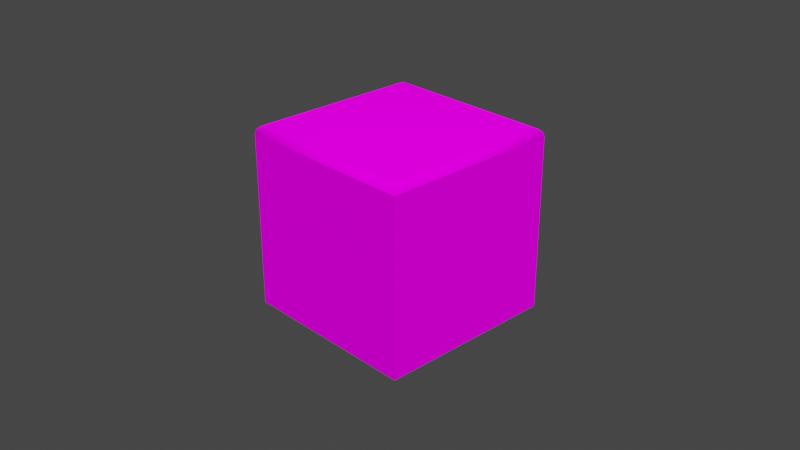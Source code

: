 # Source: Grass.blend  (saved by Blender 2.82.7; exported with 4.5.12 LTS)
import bpy
from mathutils import Matrix  # noqa: F401  (used for matrix-valued properties, if any)

bpy.ops.wm.read_factory_settings(use_empty=True)
scene = bpy.context.scene
scene.name = 'Scene'

# ---- collections
col_collection = bpy.data.collections.new('Collection'); scene.collection.children.link(col_collection)

# ---- images (referenced by path relative to the original .blend; pixels are not part of the script)
import os
ASSET_DIR = os.environ.get("B2B_ASSET_DIR", "")  # directory of the original .blend (textures are referenced by path, not embedded)
HERE = os.path.dirname(os.path.abspath(__file__))  # packed textures are extracted next to this script under _unpacked/

def load_image(name, relpath, width, height, colorspace="sRGB"):
    """Load a texture the original file referenced (path relative to the .blend, or extracted next to this script)."""
    p = next((c for c in (os.path.join(HERE, relpath), os.path.join(ASSET_DIR, relpath)) if relpath and os.path.exists(c)), "")
    if p:
        img = bpy.data.images.load(p, check_existing=True)
        img.name = name
    else:  # same state as the original file: an image datablock whose file is absent (Cycles renders it pink)
        img = bpy.data.images.new(name, width, height)
        img.source = "FILE"
        img.filepath = "//" + (relpath or name)
    img.colorspace_settings.name = colorspace
    return img
img_untitled = load_image('Untitled', 'TempDirtMat.png', 1024, 1024, 'sRGB')

# ---- materials (node trees are filled in below, after node groups)
mat_material = bpy.data.materials.new('Material')
mat_material.alpha_threshold = 0.0
mat_material.use_transparent_shadow = False
mat_material.line_color = (0.0, 0.0, 0.0, 1.0)

# ---- node groups
ng_auto_smooth = bpy.data.node_groups.new('Auto Smooth', 'GeometryNodeTree')
_s = ng_auto_smooth.interface.new_socket(name='Geometry', in_out='OUTPUT', socket_type='NodeSocketGeometry')
_s = ng_auto_smooth.interface.new_socket(name='Geometry', in_out='INPUT', socket_type='NodeSocketGeometry')
_s = ng_auto_smooth.interface.new_socket(name='Angle', in_out='INPUT', socket_type='NodeSocketFloat')
_s.subtype = 'ANGLE'
_s.min_value = 0.0
_s.max_value = 3.142
ng_auto_smooth.is_modifier = True
_N = ng_auto_smooth.nodes; _L = ng_auto_smooth.links
n0 = _N.new('NodeGroupOutput'); n0.name = 'Group Output'; n0.location = (480, -100)
n1 = _N.new('NodeGroupInput'); n1.name = 'Group Input'; n1.location = (-420, -300)
n2 = _N.new('NodeGroupInput'); n2.name = 'Group Input.001'; n2.location = (-60, -100)
n3 = _N.new('GeometryNodeSetShadeSmooth'); n3.name = 'Set Shade Smooth'; n3.location = (120, -100)
n3.domain = 'EDGE'
n4 = _N.new('GeometryNodeSetShadeSmooth'); n4.name = 'Set Shade Smooth.001'; n4.location = (300, -100)
n5 = _N.new('GeometryNodeInputMeshEdgeAngle'); n5.name = 'Edge Angle'; n5.location = (-420, -220)
n6 = _N.new('GeometryNodeInputEdgeSmooth'); n6.name = 'Is Edge Smooth'; n6.location = (-60, -160)
n7 = _N.new('GeometryNodeInputShadeSmooth'); n7.name = 'Is Face Smooth'; n7.location = (-240, -340)
n8 = _N.new('FunctionNodeBooleanMath'); n8.name = 'Boolean Math'; n8.location = (-60, -220)
n9 = _N.new('FunctionNodeCompare'); n9.name = 'Compare'; n9.location = (-240, -180)
n9.operation = 'LESS_EQUAL'
_L.new(n5.outputs[0], n9.inputs[0])
_L.new(n4.outputs[0], n0.inputs[0])
_L.new(n1.outputs[1], n9.inputs[1])
_L.new(n9.outputs[0], n8.inputs[0])
_L.new(n7.outputs[0], n8.inputs[1])
_L.new(n2.outputs[0], n3.inputs[0])
_L.new(n6.outputs[0], n3.inputs[1])
_L.new(n3.outputs[0], n4.inputs[0])
_L.new(n8.outputs[0], n3.inputs[2])
n0.is_active_output = True

# ---- material node trees
mat_material.use_nodes = True; mat_material.node_tree.nodes.clear()
_N = mat_material.node_tree.nodes; _L = mat_material.node_tree.links
n0 = _N.new('ShaderNodeOutputMaterial'); n0.name = 'Material Output'; n0.location = (300, 300)
n1 = _N.new('ShaderNodeBsdfPrincipled'); n1.name = 'Principled BSDF'; n1.location = (10, 300)
n1.distribution = 'GGX'
n1.subsurface_method = 'BURLEY'
n1.inputs[2].default_value = 1.0
n1.inputs[3].default_value = 1.45
n1.inputs[13].default_value = 0.0
n1.inputs[27].default_value = (0.0, 0.0, 0.0, 1.0)
n1.inputs[28].default_value = 1.0
n2 = _N.new('ShaderNodeTexImage'); n2.name = 'Image Texture'; n2.location = (-280, 280)
n2.image = img_untitled
_L.new(n1.outputs[0], n0.inputs[0])
_L.new(n2.outputs[0], n1.inputs[0])
n0.is_active_output = True

# ---- world
world_world = bpy.data.worlds.new('World'); scene.world = world_world
world_world.use_nodes = True; world_world.node_tree.nodes.clear()
_N = world_world.node_tree.nodes; _L = world_world.node_tree.links
n0 = _N.new('ShaderNodeOutputWorld'); n0.name = 'World Output'; n0.location = (300, 300)
n1 = _N.new('ShaderNodeBackground'); n1.name = 'Background'; n1.location = (10, 300)
n1.inputs[0].default_value = (0.05088, 0.05088, 0.05088, 1.0)
_L.new(n1.outputs[0], n0.inputs[0])
n0.is_active_output = True
world_world.color = (0.05088, 0.05088, 0.05088)
world_world.use_sun_shadow = False
world_world.sun_shadow_jitter_overblur = 0.0

# ---- cameras
cam_camera = bpy.data.cameras.new('Camera')
cam_camera.clip_end = 100.0
cam_camera.ortho_scale = 7.314

# ---- lights
light_sun = bpy.data.lights.new('Sun', 'SUN')
light_sun.transmission_factor = 0.0
light_sun.energy = 5.0
light_sun.shadow_soft_size = 0.125

# ---- meshes
me_cube = bpy.data.meshes.new('Cube')
me_cube.from_pydata([(-1.0, -1.0, -1.0), (-1.0, 1.0, -1.0), (1.0, -1.0, -1.0), (1.0, 1.0, -1.0), (-0.9083, -0.9083, 1.0), (-1.0, -1.0, 0.9083), (-0.9542, -0.9542, 0.9877), (-0.9877, -0.9877, 0.9542), (-0.9083, 0.9083, 1.0), (-1.0, 1.0, 0.9083), (-0.9542, 0.9542, 0.9877), (-0.9877, 0.9877, 0.9542), (0.9083, -0.9083, 1.0), (1.0, -1.0, 0.9083), (0.9542, -0.9542, 0.9877), (0.9877, -0.9877, 0.9542), (0.9083, 0.9083, 1.0), (1.0, 1.0, 0.9083), (0.9542, 0.9542, 0.9877), (0.9877, 0.9877, 0.9542)], [], [(16, 8, 4, 12), (3, 17, 13, 2), (0, 5, 9, 1), (1, 3, 2, 0), (1, 9, 17, 3), (4, 8, 10, 6), (6, 10, 11, 7), (7, 11, 9, 5), (8, 16, 18, 10), (10, 18, 19, 11), (11, 19, 17, 9), (16, 12, 14, 18), (18, 14, 15, 19), (19, 15, 13, 17), (12, 4, 6, 14), (14, 6, 7, 15), (15, 7, 5, 13), (2, 13, 5, 0)])
me_cube.polygons.foreach_set('use_smooth', [True] * 18)
_k = set([(0, 1), (0, 2), (0, 5), (1, 3), (1, 9), (2, 3), (2, 13), (3, 17), (5, 9), (5, 13), (9, 17), (13, 17)])
me_cube.attributes.new('sharp_edge', 'BOOLEAN', 'EDGE').data.foreach_set('value', [ (min(e.vertices), max(e.vertices)) in _k for e in me_cube.edges])
_uv = me_cube.uv_layers.new(name='UVMap')
_uv.uv.foreach_set('vector', [0.004602, 0.6764, 0.3083, 0.6764, 0.3083, 0.9801, 0.004603, 0.9801, 0.3482, 0.3236, 0.3482, 0.004602, 0.6825, 0.004602, 0.6825, 0.3236, 0.3482, 0.6611, 0.6672, 0.6611, 0.6672, 0.9954, 0.3482, 0.9954, 0.004602, 0.004602, 0.3389, 0.004602, 0.3389, 0.3389, 0.004602, 0.3389, 0.3482, 0.6518, 0.3482, 0.3328, 0.6825, 0.3328, 0.6825, 0.6518, 0.6917, 0.3236, 0.6917, 0.01993, 0.6996, 0.01227, 0.6996, 0.3313, 0.6996, 0.3313, 0.6996, 0.01227, 0.7076, 0.006656, 0.7076, 0.3369, 0.7076, 0.3369, 0.7076, 0.006656, 0.7155, 0.004602, 0.7155, 0.3389, 0.6917, 0.6672, 0.6917, 0.3635, 0.6996, 0.3558, 0.6996, 0.6748, 0.6996, 0.6748, 0.6996, 0.3558, 0.7076, 0.3502, 0.7076, 0.6804, 0.7076, 0.6804, 0.7076, 0.3502, 0.7155, 0.3482, 0.7155, 0.6825, 0.7247, 0.6672, 0.7247, 0.3635, 0.7326, 0.3558, 0.7326, 0.6748, 0.7326, 0.6748, 0.7326, 0.3558, 0.7406, 0.3502, 0.7406, 0.6804, 0.7406, 0.6804, 0.7406, 0.3502, 0.7485, 0.3482, 0.7485, 0.6825, 0.7247, 0.3236, 0.7247, 0.01993, 0.7326, 0.01227, 0.7326, 0.3313, 0.7326, 0.3313, 0.7326, 0.01227, 0.7406, 0.006656, 0.7406, 0.3369, 0.7406, 0.3369, 0.7406, 0.006656, 0.7485, 0.004602, 0.7485, 0.3389, 0.004602, 0.6672, 0.004602, 0.3482, 0.3389, 0.3482, 0.3389, 0.6672])
me_cube.materials.append(mat_material)
me_cube.use_remesh_preserve_volume = False
me_cube.use_remesh_preserve_attributes = False
me_cube.use_mirror_vertex_groups = False
me_cube.update()

# ---- objects
ob_cube = bpy.data.objects.new('Cube', me_cube)
ob_camera = bpy.data.objects.new('Camera', cam_camera)
ob_sun = bpy.data.objects.new('Sun', light_sun)

# ---- transforms, parenting, visibility, modifiers, constraints
ob_cube.location = (0.0, 0.0, 0.0)
ob_cube.lock_rotations_4d = False
ob_cube.empty_display_type = 'ARROWS'
ob_cube.lineart.crease_threshold = 0.0
_m = ob_cube.modifiers.new('Auto Smooth', 'NODES')
_m.node_group = ng_auto_smooth
_gi = [s.identifier for s in ng_auto_smooth.interface.items_tree if s.item_type == 'SOCKET' and s.in_out == 'INPUT']
_m[_gi[1]] = 1.7  # Angle
ob_camera.location = (7.359, -6.926, 4.958)
ob_camera.rotation_euler = (1.109, 0.0, 0.8149)
ob_camera.lock_rotations_4d = False
ob_camera.empty_display_type = 'ARROWS'
ob_camera.color = (0.0, 0.0, 0.0, 0.0)
ob_camera.display_type = 'WIRE'
ob_camera.lineart.crease_threshold = 0.0
ob_sun.location = (0.5067, 2.319, 2.228)
ob_sun.rotation_euler = (0.4382, 0.438, 0.09904)
ob_sun.lineart.crease_threshold = 0.0

# ---- collection membership
col_collection.objects.link(ob_cube)
col_collection.objects.link(ob_camera)
col_collection.objects.link(ob_sun)

# ---- scene / render settings (as saved in the file)
scene.camera = ob_camera
scene.frame_start = 1; scene.frame_end = 250; scene.frame_set(1)
scene.render.engine = 'BLENDER_EEVEE_NEXT'
scene.cycles.use_denoising = False
scene.cycles.samples = 128
scene.cycles.sampling_pattern = 'TABULATED_SOBOL'
scene.cycles.use_adaptive_sampling = False
scene.cycles.use_light_tree = False
scene.view_settings.view_transform = 'Filmic'
bpy.context.view_layer.update()
